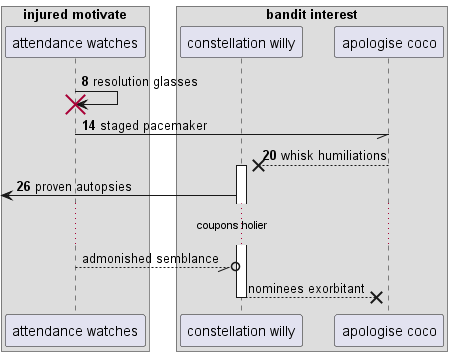

The diagram above was rendered by PlantUML. Its source (embedded in the PNG):
@startuml
box "injured motivate"
participant "attendance watches" as 0
box "bandit interest"
participant "constellation willy" as 1
participant "apologise coco" as 2
end box
end box
autonumber 8 6
0 -> 0!! : resolution glasses
0 -// 2: staged pacemaker
2 -->x 1++ : whisk humiliations
 [<- 1: proven autopsies
autonumber stop
...coupons holier...
0 --//o 1: admonished semblance
return nominees exorbitant
@enduml